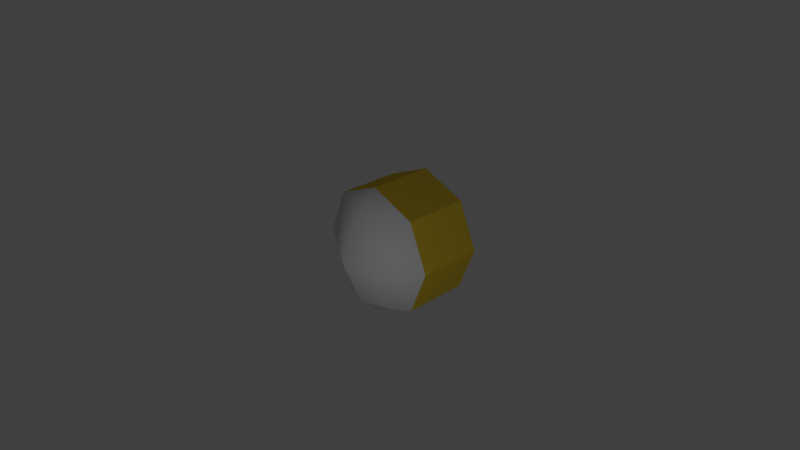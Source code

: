 # Source: spherflat.blend  (saved by Blender 2.53.1; exported with 4.5.12 LTS)
import bpy
from mathutils import Matrix  # noqa: F401  (used for matrix-valued properties, if any)

bpy.ops.wm.read_factory_settings(use_empty=True)
scene = bpy.context.scene
scene.name = 'Scene'

# ---- collections
col_collection_1 = bpy.data.collections.new('Collection 1'); scene.collection.children.link(col_collection_1)

# ---- materials (node trees are filled in below, after node groups)
mat_gold = bpy.data.materials.new('Gold')
mat_gold.alpha_threshold = 0.0
mat_gold.use_transparent_shadow = False
mat_gold.diffuse_color = (0.8, 0.5679, 0.0444, 1.0)
mat_gold.roughness = 0.5
mat_gold.line_color = (0.0, 0.0, 0.0, 1.0)
mat_silver = bpy.data.materials.new('Silver')
mat_silver.alpha_threshold = 0.0
mat_silver.use_transparent_shadow = False
mat_silver.roughness = 0.5
mat_silver.line_color = (0.0, 0.0, 0.0, 1.0)

# ---- material node trees

# ---- world
world_world = bpy.data.worlds.new('World'); scene.world = world_world
world_world.color = (0.05088, 0.05088, 0.05088)
world_world.use_sun_shadow = False
world_world.sun_shadow_jitter_overblur = 0.0
world_world.cycles.sampling_method = 'MANUAL'
world_world.cycles.sample_map_resolution = 256

# ---- cameras
cam_camera = bpy.data.cameras.new('Camera')
cam_camera.clip_end = 100.0
cam_camera.lens = 35.0
cam_camera.ortho_scale = 7.314
cam_camera.dof.focus_distance = 0.0
cam_camera.dof.aperture_fstop = 128.0

# ---- lights
light_lamp = bpy.data.lights.new('Lamp', 'POINT')
light_lamp.transmission_factor = 0.0
light_lamp.cutoff_distance = 30.0
light_lamp.energy = 100.0
light_lamp.shadow_buffer_clip_start = 1.001
light_lamp.shadow_soft_size = 1.0
light_lamp.shadow_maximum_resolution = 0.006
light_lamp.use_absolute_resolution = True
light_lamp.cycles.use_multiple_importance_sampling = False

# ---- meshes
me_sphere = bpy.data.meshes.new('Sphere')
me_sphere.from_pydata([(0.0, 0.0, 1.0), (0.7071, 0.0, 0.7071), (1.0, 0.0, -4.371e-08), (0.7071, 0.0, -0.7071), (-8.742e-08, 0.0, -1.0), (-0.7071, -1.9e-07, 0.7071), (-1.0, -2.687e-07, 0.0), (-0.7071, -1.9e-07, -0.7071), (2.85e-07, -0.3287, -0.7071), (4.031e-07, -0.6216, 0.0), (2.85e-07, -0.3287, 0.7071), (-0.7071, 1.0, -0.7071), (-1.0, 1.0, 0.0), (-0.7071, 1.0, 0.7071), (-8.742e-08, 1.0, -1.0), (0.7071, 1.0, -0.7071), (1.0, 1.0, -4.371e-08), (0.7071, 1.0, 0.7071), (0.0, 1.0, 1.0)], [], [(4, 8, 7), (10, 0, 5), (1, 0, 10), (4, 3, 8), (17, 18, 13), (17, 13, 12), (16, 17, 12), (16, 12, 11), (15, 16, 11), (14, 15, 11), (0, 1, 17), (0, 17, 18), (1, 2, 16), (1, 16, 17), (2, 3, 15), (2, 15, 16), (3, 4, 14), (3, 14, 15), (6, 5, 12), (5, 13, 12), (7, 6, 12), (7, 12, 11), (4, 7, 11), (4, 11, 14), (5, 0, 13), (0, 18, 13), (8, 3, 9), (3, 2, 9), (9, 2, 1), (9, 1, 10), (6, 9, 5), (9, 10, 5), (7, 8, 9), (7, 9, 6)])
me_sphere.polygons.foreach_set('use_smooth', [1, 1, 1, 1, 0, 0, 0, 0, 0, 0, 0, 0, 0, 0, 0, 0, 0, 0, 0, 0, 0, 0, 0, 0, 0, 0, 1, 1, 1, 1, 1, 1, 1, 1])
me_sphere.polygons.foreach_set('material_index', [1, 1, 1, 1, 0, 0, 0, 0, 0, 0, 0, 0, 0, 0, 0, 0, 0, 0, 0, 0, 0, 0, 0, 0, 0, 0, 1, 1, 1, 1, 1, 1, 1, 1])
_uv = me_sphere.uv_layers.new(name='UVTex')
_uv.uv.foreach_set('vector', [0.314, 0.4117, 0.287, 0.3514, 0.444, 0.2911, 0.2861, 0.7082, 0.2594, 0.6349, 0.4433, 0.6354, 0.0, 0.1206, 0.1301, 0.0, 0.157, 0.06029, 0.6279, 0.07316, 0.444, 0.07368, 0.6008, 0.0, 0.444, 0.5323, 0.5741, 0.4117, 0.758, 0.4117, 0.444, 0.5323, 0.758, 0.4117, 0.888, 0.5323, 0.444, 0.7028, 0.444, 0.5323, 0.888, 0.5323, 0.444, 0.7028, 0.888, 0.5323, 0.888, 0.7028, 0.5741, 0.8234, 0.444, 0.7028, 0.888, 0.7028, 0.758, 0.8234, 0.5741, 0.8234, 0.888, 0.7028, 0.2594, 0.6349, 0.1293, 0.6345, 0.1301, 0.4117, 0.2594, 0.6349, 0.1301, 0.4117, 0.2601, 0.4121, 0.999, 0.004695, 0.9996, 0.1752, 0.7593, 0.1759, 0.999, 0.004695, 0.7593, 0.1759, 0.7587, 0.005379, 0.9996, 0.1752, 1.0, 0.2958, 0.7597, 0.2965, 0.9996, 0.1752, 0.7597, 0.2965, 0.7593, 0.1759, 0.444, 0.07368, 0.6279, 0.07316, 0.6287, 0.296, 0.444, 0.07368, 0.6287, 0.296, 0.4448, 0.2965, 0.4435, 0.8794, 0.4431, 1.0, 0.2032, 0.8787, 0.4431, 1.0, 0.2028, 0.9993, 0.2032, 0.8787, 0.444, 0.7089, 0.4435, 0.8794, 0.2032, 0.8787, 0.444, 0.7089, 0.2032, 0.8787, 0.2037, 0.7082, 0.6279, 0.07316, 0.758, 0.07279, 0.7587, 0.2956, 0.6279, 0.07316, 0.7587, 0.2956, 0.6287, 0.296, 0.4433, 0.6354, 0.2594, 0.6349, 0.444, 0.4126, 0.2594, 0.6349, 0.2601, 0.4121, 0.444, 0.4126, 0.287, 0.3514, 0.1301, 0.4117, 0.222, 0.2059, 0.1301, 0.4117, 0.0, 0.2911, 0.222, 0.2059, 0.222, 0.2059, 0.0, 0.2911, 0.0, 0.1206, 0.222, 0.2059, 0.0, 0.1206, 0.157, 0.06029, 0.444, 0.1206, 0.222, 0.2059, 0.314, 1.328e-08, 0.222, 0.2059, 0.157, 0.06029, 0.314, 1.328e-08, 0.444, 0.2911, 0.287, 0.3514, 0.222, 0.2059, 0.444, 0.2911, 0.222, 0.2059, 0.444, 0.1206])
me_sphere.materials.append(mat_gold)
me_sphere.materials.append(mat_silver)
me_sphere.use_remesh_preserve_volume = False
me_sphere.use_remesh_preserve_attributes = False
me_sphere.use_mirror_vertex_groups = False
me_sphere.update()

# ---- objects
ob_sphere = bpy.data.objects.new('Sphere', me_sphere)
ob_lamp = bpy.data.objects.new('Lamp', light_lamp)
ob_camera = bpy.data.objects.new('Camera', cam_camera)

# ---- transforms, parenting, visibility, modifiers, constraints
ob_sphere.location = (0.0, 0.0, 0.0)
ob_sphere.empty_display_type = 'ARROWS'
ob_sphere.lineart.crease_threshold = 0.0
_vg = ob_sphere.vertex_groups.new(name='Sphere')
_vg = ob_sphere.vertex_groups.new(name='Flat')
ob_lamp.location = (4.076, -4.035, 1.116)
ob_lamp.rotation_euler = (0.6503, 0.05522, 1.866)
ob_lamp.lock_rotations_4d = False
ob_lamp.empty_display_type = 'ARROWS'
ob_lamp.color = (0.0, 0.0, 0.0, 0.0)
ob_lamp.lineart.crease_threshold = 0.0
ob_camera.location = (7.481, -6.508, 5.344)
ob_camera.rotation_euler = (1.109, 0.01082, 0.8149)
ob_camera.lock_rotations_4d = False
ob_camera.empty_display_type = 'ARROWS'
ob_camera.color = (0.0, 0.0, 0.0, 0.0)
ob_camera.display_type = 'WIRE'
ob_camera.lineart.crease_threshold = 0.0

# ---- collection membership
col_collection_1.objects.link(ob_sphere)
col_collection_1.objects.link(ob_lamp)
col_collection_1.objects.link(ob_camera)

# ---- scene / render settings (as saved in the file)
scene.camera = ob_camera
scene.frame_start = 1; scene.frame_end = 250; scene.frame_set(1)
scene.render.engine = 'BLENDER_EEVEE_NEXT'
scene.render.image_settings.color_mode = 'RGB'
scene.render.image_settings.compression = 90
scene.render.resolution_percentage = 50
scene.render.dither_intensity = 0.0
scene.render.bake_margin = 2
scene.render.bake_bias = 0.0
scene.cycles.use_denoising = False
scene.cycles.samples = 10
scene.cycles.sampling_pattern = 'TABULATED_SOBOL'
scene.cycles.light_sampling_threshold = 0.0
scene.cycles.use_adaptive_sampling = False
scene.cycles.use_light_tree = False
scene.cycles.blur_glossy = 0.0
scene.cycles.volume_bounces = 1
scene.cycles.pixel_filter_type = 'GAUSSIAN'
scene.cycles.sample_clamp_indirect = 0.0
scene.view_settings.view_transform = 'Standard'
bpy.context.view_layer.update()
